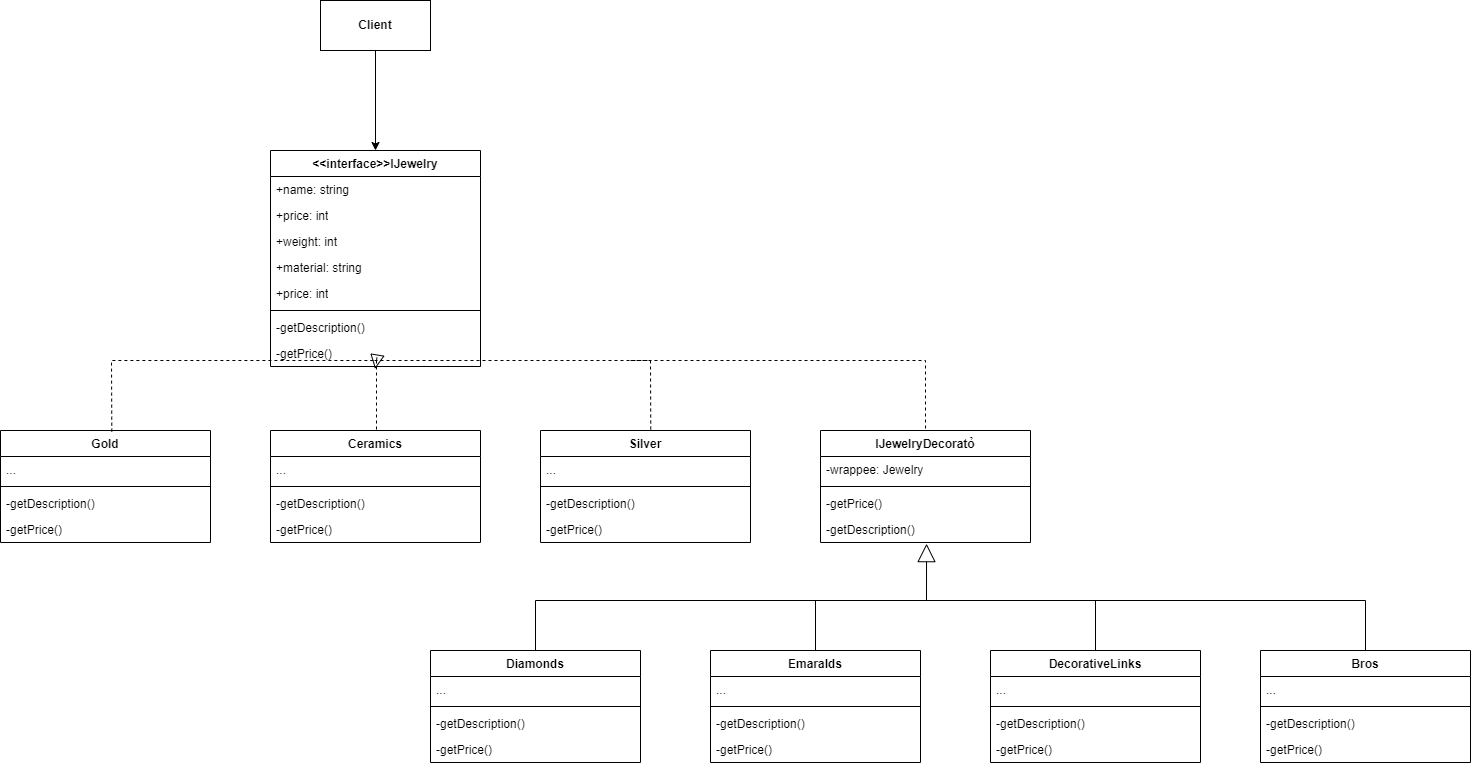

The diagram above was exported from draw.io. Its source (the exported page's mxGraphModel, read from the mxfile embedded in the PNG):
<mxGraphModel dx="585" dy="1409" grid="1" gridSize="10" guides="1" tooltips="1" connect="1" arrows="1" fold="1" page="1" pageScale="1" pageWidth="827" pageHeight="1169" math="0" shadow="0">
  <root>
    <mxCell id="0" />
    <mxCell id="1" parent="0" />
    <mxCell id="D-FFu-NCrNEw-VrGpc5V-9" value="&amp;lt;&amp;lt;interface&amp;gt;&amp;gt;IJewelry" style="swimlane;fontStyle=1;align=center;verticalAlign=top;childLayout=stackLayout;horizontal=1;startSize=26;horizontalStack=0;resizeParent=1;resizeParentMax=0;resizeLast=0;collapsible=1;marginBottom=0;whiteSpace=wrap;html=1;" vertex="1" parent="1">
      <mxGeometry x="280" y="50" width="210" height="216" as="geometry" />
    </mxCell>
    <mxCell id="D-FFu-NCrNEw-VrGpc5V-10" value="+name: string" style="text;strokeColor=none;fillColor=none;align=left;verticalAlign=top;spacingLeft=4;spacingRight=4;overflow=hidden;rotatable=0;points=[[0,0.5],[1,0.5]];portConstraint=eastwest;whiteSpace=wrap;html=1;" vertex="1" parent="D-FFu-NCrNEw-VrGpc5V-9">
      <mxGeometry y="26" width="210" height="26" as="geometry" />
    </mxCell>
    <mxCell id="D-FFu-NCrNEw-VrGpc5V-44" value="+price: int" style="text;strokeColor=none;fillColor=none;align=left;verticalAlign=top;spacingLeft=4;spacingRight=4;overflow=hidden;rotatable=0;points=[[0,0.5],[1,0.5]];portConstraint=eastwest;whiteSpace=wrap;html=1;" vertex="1" parent="D-FFu-NCrNEw-VrGpc5V-9">
      <mxGeometry y="52" width="210" height="26" as="geometry" />
    </mxCell>
    <mxCell id="D-FFu-NCrNEw-VrGpc5V-97" value="+weight: int" style="text;strokeColor=none;fillColor=none;align=left;verticalAlign=top;spacingLeft=4;spacingRight=4;overflow=hidden;rotatable=0;points=[[0,0.5],[1,0.5]];portConstraint=eastwest;whiteSpace=wrap;html=1;" vertex="1" parent="D-FFu-NCrNEw-VrGpc5V-9">
      <mxGeometry y="78" width="210" height="26" as="geometry" />
    </mxCell>
    <mxCell id="D-FFu-NCrNEw-VrGpc5V-98" value="+material: string" style="text;strokeColor=none;fillColor=none;align=left;verticalAlign=top;spacingLeft=4;spacingRight=4;overflow=hidden;rotatable=0;points=[[0,0.5],[1,0.5]];portConstraint=eastwest;whiteSpace=wrap;html=1;" vertex="1" parent="D-FFu-NCrNEw-VrGpc5V-9">
      <mxGeometry y="104" width="210" height="26" as="geometry" />
    </mxCell>
    <mxCell id="D-FFu-NCrNEw-VrGpc5V-96" value="+price: int" style="text;strokeColor=none;fillColor=none;align=left;verticalAlign=top;spacingLeft=4;spacingRight=4;overflow=hidden;rotatable=0;points=[[0,0.5],[1,0.5]];portConstraint=eastwest;whiteSpace=wrap;html=1;" vertex="1" parent="D-FFu-NCrNEw-VrGpc5V-9">
      <mxGeometry y="130" width="210" height="26" as="geometry" />
    </mxCell>
    <mxCell id="D-FFu-NCrNEw-VrGpc5V-15" value="" style="line;strokeWidth=1;fillColor=none;align=left;verticalAlign=middle;spacingTop=-1;spacingLeft=3;spacingRight=3;rotatable=0;labelPosition=right;points=[];portConstraint=eastwest;strokeColor=inherit;" vertex="1" parent="D-FFu-NCrNEw-VrGpc5V-9">
      <mxGeometry y="156" width="210" height="8" as="geometry" />
    </mxCell>
    <mxCell id="D-FFu-NCrNEw-VrGpc5V-11" value="-getDescription()" style="text;strokeColor=none;fillColor=none;align=left;verticalAlign=top;spacingLeft=4;spacingRight=4;overflow=hidden;rotatable=0;points=[[0,0.5],[1,0.5]];portConstraint=eastwest;whiteSpace=wrap;html=1;" vertex="1" parent="D-FFu-NCrNEw-VrGpc5V-9">
      <mxGeometry y="164" width="210" height="26" as="geometry" />
    </mxCell>
    <mxCell id="D-FFu-NCrNEw-VrGpc5V-59" value="-getPrice()" style="text;strokeColor=none;fillColor=none;align=left;verticalAlign=top;spacingLeft=4;spacingRight=4;overflow=hidden;rotatable=0;points=[[0,0.5],[1,0.5]];portConstraint=eastwest;whiteSpace=wrap;html=1;" vertex="1" parent="D-FFu-NCrNEw-VrGpc5V-9">
      <mxGeometry y="190" width="210" height="26" as="geometry" />
    </mxCell>
    <mxCell id="D-FFu-NCrNEw-VrGpc5V-19" value="Gold" style="swimlane;fontStyle=1;align=center;verticalAlign=top;childLayout=stackLayout;horizontal=1;startSize=26;horizontalStack=0;resizeParent=1;resizeParentMax=0;resizeLast=0;collapsible=1;marginBottom=0;whiteSpace=wrap;html=1;" vertex="1" parent="1">
      <mxGeometry x="10" y="330" width="210" height="112" as="geometry" />
    </mxCell>
    <mxCell id="D-FFu-NCrNEw-VrGpc5V-20" value="..." style="text;strokeColor=none;fillColor=none;align=left;verticalAlign=top;spacingLeft=4;spacingRight=4;overflow=hidden;rotatable=0;points=[[0,0.5],[1,0.5]];portConstraint=eastwest;whiteSpace=wrap;html=1;" vertex="1" parent="D-FFu-NCrNEw-VrGpc5V-19">
      <mxGeometry y="26" width="210" height="26" as="geometry" />
    </mxCell>
    <mxCell id="D-FFu-NCrNEw-VrGpc5V-21" value="" style="line;strokeWidth=1;fillColor=none;align=left;verticalAlign=middle;spacingTop=-1;spacingLeft=3;spacingRight=3;rotatable=0;labelPosition=right;points=[];portConstraint=eastwest;strokeColor=inherit;" vertex="1" parent="D-FFu-NCrNEw-VrGpc5V-19">
      <mxGeometry y="52" width="210" height="8" as="geometry" />
    </mxCell>
    <mxCell id="D-FFu-NCrNEw-VrGpc5V-46" value="-getDescription()" style="text;strokeColor=none;fillColor=none;align=left;verticalAlign=top;spacingLeft=4;spacingRight=4;overflow=hidden;rotatable=0;points=[[0,0.5],[1,0.5]];portConstraint=eastwest;whiteSpace=wrap;html=1;" vertex="1" parent="D-FFu-NCrNEw-VrGpc5V-19">
      <mxGeometry y="60" width="210" height="26" as="geometry" />
    </mxCell>
    <mxCell id="D-FFu-NCrNEw-VrGpc5V-61" value="-getPrice()" style="text;strokeColor=none;fillColor=none;align=left;verticalAlign=top;spacingLeft=4;spacingRight=4;overflow=hidden;rotatable=0;points=[[0,0.5],[1,0.5]];portConstraint=eastwest;whiteSpace=wrap;html=1;" vertex="1" parent="D-FFu-NCrNEw-VrGpc5V-19">
      <mxGeometry y="86" width="210" height="26" as="geometry" />
    </mxCell>
    <mxCell id="D-FFu-NCrNEw-VrGpc5V-25" value="Ceramics" style="swimlane;fontStyle=1;align=center;verticalAlign=top;childLayout=stackLayout;horizontal=1;startSize=26;horizontalStack=0;resizeParent=1;resizeParentMax=0;resizeLast=0;collapsible=1;marginBottom=0;whiteSpace=wrap;html=1;" vertex="1" parent="1">
      <mxGeometry x="280" y="330" width="210" height="112" as="geometry" />
    </mxCell>
    <mxCell id="D-FFu-NCrNEw-VrGpc5V-26" value="..." style="text;strokeColor=none;fillColor=none;align=left;verticalAlign=top;spacingLeft=4;spacingRight=4;overflow=hidden;rotatable=0;points=[[0,0.5],[1,0.5]];portConstraint=eastwest;whiteSpace=wrap;html=1;" vertex="1" parent="D-FFu-NCrNEw-VrGpc5V-25">
      <mxGeometry y="26" width="210" height="26" as="geometry" />
    </mxCell>
    <mxCell id="D-FFu-NCrNEw-VrGpc5V-27" value="" style="line;strokeWidth=1;fillColor=none;align=left;verticalAlign=middle;spacingTop=-1;spacingLeft=3;spacingRight=3;rotatable=0;labelPosition=right;points=[];portConstraint=eastwest;strokeColor=inherit;" vertex="1" parent="D-FFu-NCrNEw-VrGpc5V-25">
      <mxGeometry y="52" width="210" height="8" as="geometry" />
    </mxCell>
    <mxCell id="D-FFu-NCrNEw-VrGpc5V-64" value="-getDescription()" style="text;strokeColor=none;fillColor=none;align=left;verticalAlign=top;spacingLeft=4;spacingRight=4;overflow=hidden;rotatable=0;points=[[0,0.5],[1,0.5]];portConstraint=eastwest;whiteSpace=wrap;html=1;" vertex="1" parent="D-FFu-NCrNEw-VrGpc5V-25">
      <mxGeometry y="60" width="210" height="26" as="geometry" />
    </mxCell>
    <mxCell id="D-FFu-NCrNEw-VrGpc5V-63" value="-getPrice()" style="text;strokeColor=none;fillColor=none;align=left;verticalAlign=top;spacingLeft=4;spacingRight=4;overflow=hidden;rotatable=0;points=[[0,0.5],[1,0.5]];portConstraint=eastwest;whiteSpace=wrap;html=1;" vertex="1" parent="D-FFu-NCrNEw-VrGpc5V-25">
      <mxGeometry y="86" width="210" height="26" as="geometry" />
    </mxCell>
    <mxCell id="D-FFu-NCrNEw-VrGpc5V-31" value="Silver" style="swimlane;fontStyle=1;align=center;verticalAlign=top;childLayout=stackLayout;horizontal=1;startSize=26;horizontalStack=0;resizeParent=1;resizeParentMax=0;resizeLast=0;collapsible=1;marginBottom=0;whiteSpace=wrap;html=1;" vertex="1" parent="1">
      <mxGeometry x="550" y="330" width="210" height="112" as="geometry" />
    </mxCell>
    <mxCell id="D-FFu-NCrNEw-VrGpc5V-32" value="..." style="text;strokeColor=none;fillColor=none;align=left;verticalAlign=top;spacingLeft=4;spacingRight=4;overflow=hidden;rotatable=0;points=[[0,0.5],[1,0.5]];portConstraint=eastwest;whiteSpace=wrap;html=1;" vertex="1" parent="D-FFu-NCrNEw-VrGpc5V-31">
      <mxGeometry y="26" width="210" height="26" as="geometry" />
    </mxCell>
    <mxCell id="D-FFu-NCrNEw-VrGpc5V-33" value="" style="line;strokeWidth=1;fillColor=none;align=left;verticalAlign=middle;spacingTop=-1;spacingLeft=3;spacingRight=3;rotatable=0;labelPosition=right;points=[];portConstraint=eastwest;strokeColor=inherit;" vertex="1" parent="D-FFu-NCrNEw-VrGpc5V-31">
      <mxGeometry y="52" width="210" height="8" as="geometry" />
    </mxCell>
    <mxCell id="D-FFu-NCrNEw-VrGpc5V-48" value="-getDescription()" style="text;strokeColor=none;fillColor=none;align=left;verticalAlign=top;spacingLeft=4;spacingRight=4;overflow=hidden;rotatable=0;points=[[0,0.5],[1,0.5]];portConstraint=eastwest;whiteSpace=wrap;html=1;" vertex="1" parent="D-FFu-NCrNEw-VrGpc5V-31">
      <mxGeometry y="60" width="210" height="26" as="geometry" />
    </mxCell>
    <mxCell id="D-FFu-NCrNEw-VrGpc5V-62" value="-getPrice()" style="text;strokeColor=none;fillColor=none;align=left;verticalAlign=top;spacingLeft=4;spacingRight=4;overflow=hidden;rotatable=0;points=[[0,0.5],[1,0.5]];portConstraint=eastwest;whiteSpace=wrap;html=1;" vertex="1" parent="D-FFu-NCrNEw-VrGpc5V-31">
      <mxGeometry y="86" width="210" height="26" as="geometry" />
    </mxCell>
    <mxCell id="D-FFu-NCrNEw-VrGpc5V-38" value="" style="endArrow=block;dashed=1;endFill=0;endSize=12;html=1;rounded=0;entryX=0.498;entryY=1.095;entryDx=0;entryDy=0;entryPerimeter=0;exitX=0.53;exitY=0.01;exitDx=0;exitDy=0;exitPerimeter=0;" edge="1" parent="1" source="D-FFu-NCrNEw-VrGpc5V-19" target="D-FFu-NCrNEw-VrGpc5V-59">
      <mxGeometry width="160" relative="1" as="geometry">
        <mxPoint x="210" y="350" as="sourcePoint" />
        <mxPoint x="386.04999999999995" y="197.72599999999989" as="targetPoint" />
        <Array as="points">
          <mxPoint x="121" y="260" />
          <mxPoint x="386" y="260" />
        </Array>
      </mxGeometry>
    </mxCell>
    <mxCell id="D-FFu-NCrNEw-VrGpc5V-39" value="" style="endArrow=none;dashed=1;html=1;rounded=0;exitX=0.5;exitY=0;exitDx=0;exitDy=0;" edge="1" parent="1">
      <mxGeometry width="50" height="50" relative="1" as="geometry">
        <mxPoint x="386" y="329" as="sourcePoint" />
        <mxPoint x="386" y="259" as="targetPoint" />
      </mxGeometry>
    </mxCell>
    <mxCell id="D-FFu-NCrNEw-VrGpc5V-40" value="" style="endArrow=none;dashed=1;html=1;rounded=0;exitX=0.525;exitY=-0.009;exitDx=0;exitDy=0;exitPerimeter=0;" edge="1" parent="1" source="D-FFu-NCrNEw-VrGpc5V-31">
      <mxGeometry width="50" height="50" relative="1" as="geometry">
        <mxPoint x="260" y="370" as="sourcePoint" />
        <mxPoint x="380" y="260" as="targetPoint" />
        <Array as="points">
          <mxPoint x="660" y="260" />
        </Array>
      </mxGeometry>
    </mxCell>
    <mxCell id="D-FFu-NCrNEw-VrGpc5V-43" style="edgeStyle=orthogonalEdgeStyle;rounded=0;orthogonalLoop=1;jettySize=auto;html=1;exitX=0.5;exitY=1;exitDx=0;exitDy=0;entryX=0.5;entryY=0;entryDx=0;entryDy=0;" edge="1" parent="1" source="D-FFu-NCrNEw-VrGpc5V-42" target="D-FFu-NCrNEw-VrGpc5V-9">
      <mxGeometry relative="1" as="geometry" />
    </mxCell>
    <mxCell id="D-FFu-NCrNEw-VrGpc5V-42" value="&lt;b&gt;Client&lt;/b&gt;" style="html=1;whiteSpace=wrap;" vertex="1" parent="1">
      <mxGeometry x="330" y="-100" width="110" height="50" as="geometry" />
    </mxCell>
    <mxCell id="D-FFu-NCrNEw-VrGpc5V-54" value="IJewelryDecoratỏ" style="swimlane;fontStyle=1;align=center;verticalAlign=top;childLayout=stackLayout;horizontal=1;startSize=26;horizontalStack=0;resizeParent=1;resizeParentMax=0;resizeLast=0;collapsible=1;marginBottom=0;whiteSpace=wrap;html=1;" vertex="1" parent="1">
      <mxGeometry x="830" y="330" width="210" height="112" as="geometry" />
    </mxCell>
    <mxCell id="D-FFu-NCrNEw-VrGpc5V-56" value="-wrappee: Jewelry" style="text;strokeColor=none;fillColor=none;align=left;verticalAlign=top;spacingLeft=4;spacingRight=4;overflow=hidden;rotatable=0;points=[[0,0.5],[1,0.5]];portConstraint=eastwest;whiteSpace=wrap;html=1;" vertex="1" parent="D-FFu-NCrNEw-VrGpc5V-54">
      <mxGeometry y="26" width="210" height="26" as="geometry" />
    </mxCell>
    <mxCell id="D-FFu-NCrNEw-VrGpc5V-57" value="" style="line;strokeWidth=1;fillColor=none;align=left;verticalAlign=middle;spacingTop=-1;spacingLeft=3;spacingRight=3;rotatable=0;labelPosition=right;points=[];portConstraint=eastwest;strokeColor=inherit;" vertex="1" parent="D-FFu-NCrNEw-VrGpc5V-54">
      <mxGeometry y="52" width="210" height="8" as="geometry" />
    </mxCell>
    <mxCell id="D-FFu-NCrNEw-VrGpc5V-65" value="-getPrice()" style="text;strokeColor=none;fillColor=none;align=left;verticalAlign=top;spacingLeft=4;spacingRight=4;overflow=hidden;rotatable=0;points=[[0,0.5],[1,0.5]];portConstraint=eastwest;whiteSpace=wrap;html=1;" vertex="1" parent="D-FFu-NCrNEw-VrGpc5V-54">
      <mxGeometry y="60" width="210" height="26" as="geometry" />
    </mxCell>
    <mxCell id="D-FFu-NCrNEw-VrGpc5V-58" value="-getDescription()" style="text;strokeColor=none;fillColor=none;align=left;verticalAlign=top;spacingLeft=4;spacingRight=4;overflow=hidden;rotatable=0;points=[[0,0.5],[1,0.5]];portConstraint=eastwest;whiteSpace=wrap;html=1;" vertex="1" parent="D-FFu-NCrNEw-VrGpc5V-54">
      <mxGeometry y="86" width="210" height="26" as="geometry" />
    </mxCell>
    <mxCell id="D-FFu-NCrNEw-VrGpc5V-66" value="" style="endArrow=none;dashed=1;html=1;rounded=0;entryX=0.5;entryY=0;entryDx=0;entryDy=0;" edge="1" parent="1" target="D-FFu-NCrNEw-VrGpc5V-54">
      <mxGeometry width="50" height="50" relative="1" as="geometry">
        <mxPoint x="640" y="260" as="sourcePoint" />
        <mxPoint x="600" y="220" as="targetPoint" />
        <Array as="points">
          <mxPoint x="935" y="260" />
        </Array>
      </mxGeometry>
    </mxCell>
    <mxCell id="D-FFu-NCrNEw-VrGpc5V-67" value="Diamonds" style="swimlane;fontStyle=1;align=center;verticalAlign=top;childLayout=stackLayout;horizontal=1;startSize=26;horizontalStack=0;resizeParent=1;resizeParentMax=0;resizeLast=0;collapsible=1;marginBottom=0;whiteSpace=wrap;html=1;" vertex="1" parent="1">
      <mxGeometry x="440" y="550" width="210" height="112" as="geometry" />
    </mxCell>
    <mxCell id="D-FFu-NCrNEw-VrGpc5V-68" value="..." style="text;strokeColor=none;fillColor=none;align=left;verticalAlign=top;spacingLeft=4;spacingRight=4;overflow=hidden;rotatable=0;points=[[0,0.5],[1,0.5]];portConstraint=eastwest;whiteSpace=wrap;html=1;" vertex="1" parent="D-FFu-NCrNEw-VrGpc5V-67">
      <mxGeometry y="26" width="210" height="26" as="geometry" />
    </mxCell>
    <mxCell id="D-FFu-NCrNEw-VrGpc5V-69" value="" style="line;strokeWidth=1;fillColor=none;align=left;verticalAlign=middle;spacingTop=-1;spacingLeft=3;spacingRight=3;rotatable=0;labelPosition=right;points=[];portConstraint=eastwest;strokeColor=inherit;" vertex="1" parent="D-FFu-NCrNEw-VrGpc5V-67">
      <mxGeometry y="52" width="210" height="8" as="geometry" />
    </mxCell>
    <mxCell id="D-FFu-NCrNEw-VrGpc5V-70" value="-getDescription()" style="text;strokeColor=none;fillColor=none;align=left;verticalAlign=top;spacingLeft=4;spacingRight=4;overflow=hidden;rotatable=0;points=[[0,0.5],[1,0.5]];portConstraint=eastwest;whiteSpace=wrap;html=1;" vertex="1" parent="D-FFu-NCrNEw-VrGpc5V-67">
      <mxGeometry y="60" width="210" height="26" as="geometry" />
    </mxCell>
    <mxCell id="D-FFu-NCrNEw-VrGpc5V-71" value="-getPrice()" style="text;strokeColor=none;fillColor=none;align=left;verticalAlign=top;spacingLeft=4;spacingRight=4;overflow=hidden;rotatable=0;points=[[0,0.5],[1,0.5]];portConstraint=eastwest;whiteSpace=wrap;html=1;" vertex="1" parent="D-FFu-NCrNEw-VrGpc5V-67">
      <mxGeometry y="86" width="210" height="26" as="geometry" />
    </mxCell>
    <mxCell id="D-FFu-NCrNEw-VrGpc5V-72" value="Emaralds" style="swimlane;fontStyle=1;align=center;verticalAlign=top;childLayout=stackLayout;horizontal=1;startSize=26;horizontalStack=0;resizeParent=1;resizeParentMax=0;resizeLast=0;collapsible=1;marginBottom=0;whiteSpace=wrap;html=1;" vertex="1" parent="1">
      <mxGeometry x="720" y="550" width="210" height="112" as="geometry" />
    </mxCell>
    <mxCell id="D-FFu-NCrNEw-VrGpc5V-73" value="..." style="text;strokeColor=none;fillColor=none;align=left;verticalAlign=top;spacingLeft=4;spacingRight=4;overflow=hidden;rotatable=0;points=[[0,0.5],[1,0.5]];portConstraint=eastwest;whiteSpace=wrap;html=1;" vertex="1" parent="D-FFu-NCrNEw-VrGpc5V-72">
      <mxGeometry y="26" width="210" height="26" as="geometry" />
    </mxCell>
    <mxCell id="D-FFu-NCrNEw-VrGpc5V-74" value="" style="line;strokeWidth=1;fillColor=none;align=left;verticalAlign=middle;spacingTop=-1;spacingLeft=3;spacingRight=3;rotatable=0;labelPosition=right;points=[];portConstraint=eastwest;strokeColor=inherit;" vertex="1" parent="D-FFu-NCrNEw-VrGpc5V-72">
      <mxGeometry y="52" width="210" height="8" as="geometry" />
    </mxCell>
    <mxCell id="D-FFu-NCrNEw-VrGpc5V-75" value="-getDescription()" style="text;strokeColor=none;fillColor=none;align=left;verticalAlign=top;spacingLeft=4;spacingRight=4;overflow=hidden;rotatable=0;points=[[0,0.5],[1,0.5]];portConstraint=eastwest;whiteSpace=wrap;html=1;" vertex="1" parent="D-FFu-NCrNEw-VrGpc5V-72">
      <mxGeometry y="60" width="210" height="26" as="geometry" />
    </mxCell>
    <mxCell id="D-FFu-NCrNEw-VrGpc5V-76" value="-getPrice()" style="text;strokeColor=none;fillColor=none;align=left;verticalAlign=top;spacingLeft=4;spacingRight=4;overflow=hidden;rotatable=0;points=[[0,0.5],[1,0.5]];portConstraint=eastwest;whiteSpace=wrap;html=1;" vertex="1" parent="D-FFu-NCrNEw-VrGpc5V-72">
      <mxGeometry y="86" width="210" height="26" as="geometry" />
    </mxCell>
    <mxCell id="D-FFu-NCrNEw-VrGpc5V-77" value="DecorativeLinks" style="swimlane;fontStyle=1;align=center;verticalAlign=top;childLayout=stackLayout;horizontal=1;startSize=26;horizontalStack=0;resizeParent=1;resizeParentMax=0;resizeLast=0;collapsible=1;marginBottom=0;whiteSpace=wrap;html=1;" vertex="1" parent="1">
      <mxGeometry x="1000" y="550" width="210" height="112" as="geometry" />
    </mxCell>
    <mxCell id="D-FFu-NCrNEw-VrGpc5V-78" value="..." style="text;strokeColor=none;fillColor=none;align=left;verticalAlign=top;spacingLeft=4;spacingRight=4;overflow=hidden;rotatable=0;points=[[0,0.5],[1,0.5]];portConstraint=eastwest;whiteSpace=wrap;html=1;" vertex="1" parent="D-FFu-NCrNEw-VrGpc5V-77">
      <mxGeometry y="26" width="210" height="26" as="geometry" />
    </mxCell>
    <mxCell id="D-FFu-NCrNEw-VrGpc5V-79" value="" style="line;strokeWidth=1;fillColor=none;align=left;verticalAlign=middle;spacingTop=-1;spacingLeft=3;spacingRight=3;rotatable=0;labelPosition=right;points=[];portConstraint=eastwest;strokeColor=inherit;" vertex="1" parent="D-FFu-NCrNEw-VrGpc5V-77">
      <mxGeometry y="52" width="210" height="8" as="geometry" />
    </mxCell>
    <mxCell id="D-FFu-NCrNEw-VrGpc5V-80" value="-getDescription()" style="text;strokeColor=none;fillColor=none;align=left;verticalAlign=top;spacingLeft=4;spacingRight=4;overflow=hidden;rotatable=0;points=[[0,0.5],[1,0.5]];portConstraint=eastwest;whiteSpace=wrap;html=1;" vertex="1" parent="D-FFu-NCrNEw-VrGpc5V-77">
      <mxGeometry y="60" width="210" height="26" as="geometry" />
    </mxCell>
    <mxCell id="D-FFu-NCrNEw-VrGpc5V-81" value="-getPrice()" style="text;strokeColor=none;fillColor=none;align=left;verticalAlign=top;spacingLeft=4;spacingRight=4;overflow=hidden;rotatable=0;points=[[0,0.5],[1,0.5]];portConstraint=eastwest;whiteSpace=wrap;html=1;" vertex="1" parent="D-FFu-NCrNEw-VrGpc5V-77">
      <mxGeometry y="86" width="210" height="26" as="geometry" />
    </mxCell>
    <mxCell id="D-FFu-NCrNEw-VrGpc5V-87" value="Bros" style="swimlane;fontStyle=1;align=center;verticalAlign=top;childLayout=stackLayout;horizontal=1;startSize=26;horizontalStack=0;resizeParent=1;resizeParentMax=0;resizeLast=0;collapsible=1;marginBottom=0;whiteSpace=wrap;html=1;" vertex="1" parent="1">
      <mxGeometry x="1270" y="550" width="210" height="112" as="geometry" />
    </mxCell>
    <mxCell id="D-FFu-NCrNEw-VrGpc5V-88" value="..." style="text;strokeColor=none;fillColor=none;align=left;verticalAlign=top;spacingLeft=4;spacingRight=4;overflow=hidden;rotatable=0;points=[[0,0.5],[1,0.5]];portConstraint=eastwest;whiteSpace=wrap;html=1;" vertex="1" parent="D-FFu-NCrNEw-VrGpc5V-87">
      <mxGeometry y="26" width="210" height="26" as="geometry" />
    </mxCell>
    <mxCell id="D-FFu-NCrNEw-VrGpc5V-89" value="" style="line;strokeWidth=1;fillColor=none;align=left;verticalAlign=middle;spacingTop=-1;spacingLeft=3;spacingRight=3;rotatable=0;labelPosition=right;points=[];portConstraint=eastwest;strokeColor=inherit;" vertex="1" parent="D-FFu-NCrNEw-VrGpc5V-87">
      <mxGeometry y="52" width="210" height="8" as="geometry" />
    </mxCell>
    <mxCell id="D-FFu-NCrNEw-VrGpc5V-90" value="-getDescription()" style="text;strokeColor=none;fillColor=none;align=left;verticalAlign=top;spacingLeft=4;spacingRight=4;overflow=hidden;rotatable=0;points=[[0,0.5],[1,0.5]];portConstraint=eastwest;whiteSpace=wrap;html=1;" vertex="1" parent="D-FFu-NCrNEw-VrGpc5V-87">
      <mxGeometry y="60" width="210" height="26" as="geometry" />
    </mxCell>
    <mxCell id="D-FFu-NCrNEw-VrGpc5V-91" value="-getPrice()" style="text;strokeColor=none;fillColor=none;align=left;verticalAlign=top;spacingLeft=4;spacingRight=4;overflow=hidden;rotatable=0;points=[[0,0.5],[1,0.5]];portConstraint=eastwest;whiteSpace=wrap;html=1;" vertex="1" parent="D-FFu-NCrNEw-VrGpc5V-87">
      <mxGeometry y="86" width="210" height="26" as="geometry" />
    </mxCell>
    <mxCell id="D-FFu-NCrNEw-VrGpc5V-92" value="" style="endArrow=block;endSize=16;endFill=0;html=1;rounded=0;entryX=0.505;entryY=1.044;entryDx=0;entryDy=0;entryPerimeter=0;exitX=0.5;exitY=0;exitDx=0;exitDy=0;" edge="1" parent="1" source="D-FFu-NCrNEw-VrGpc5V-67" target="D-FFu-NCrNEw-VrGpc5V-58">
      <mxGeometry width="160" relative="1" as="geometry">
        <mxPoint x="850" y="500" as="sourcePoint" />
        <mxPoint x="1010" y="500" as="targetPoint" />
        <Array as="points">
          <mxPoint x="545" y="500" />
          <mxPoint x="936" y="500" />
        </Array>
        <mxPoint as="offset" />
      </mxGeometry>
    </mxCell>
    <mxCell id="D-FFu-NCrNEw-VrGpc5V-93" value="" style="endArrow=none;html=1;rounded=0;exitX=0.5;exitY=0;exitDx=0;exitDy=0;" edge="1" parent="1" source="D-FFu-NCrNEw-VrGpc5V-72">
      <mxGeometry width="50" height="50" relative="1" as="geometry">
        <mxPoint x="900" y="520" as="sourcePoint" />
        <mxPoint x="825" y="500" as="targetPoint" />
      </mxGeometry>
    </mxCell>
    <mxCell id="D-FFu-NCrNEw-VrGpc5V-94" value="" style="endArrow=none;html=1;rounded=0;exitX=0.5;exitY=0;exitDx=0;exitDy=0;" edge="1" parent="1" source="D-FFu-NCrNEw-VrGpc5V-77">
      <mxGeometry width="50" height="50" relative="1" as="geometry">
        <mxPoint x="900" y="520" as="sourcePoint" />
        <mxPoint x="930" y="500" as="targetPoint" />
        <Array as="points">
          <mxPoint x="1105" y="500" />
        </Array>
      </mxGeometry>
    </mxCell>
    <mxCell id="D-FFu-NCrNEw-VrGpc5V-95" value="" style="endArrow=none;html=1;rounded=0;exitX=0.5;exitY=0;exitDx=0;exitDy=0;" edge="1" parent="1" source="D-FFu-NCrNEw-VrGpc5V-87">
      <mxGeometry width="50" height="50" relative="1" as="geometry">
        <mxPoint x="900" y="520" as="sourcePoint" />
        <mxPoint x="940" y="500" as="targetPoint" />
        <Array as="points">
          <mxPoint x="1375" y="500" />
        </Array>
      </mxGeometry>
    </mxCell>
  </root>
</mxGraphModel>